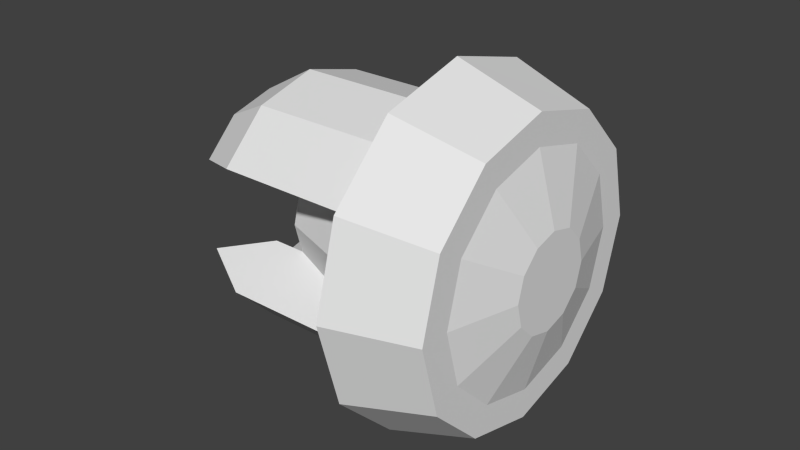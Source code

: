 # Source: hw_navunit.blend  (saved by Blender 2.79.0; exported with 4.5.12 LTS)
import bpy
from mathutils import Matrix  # noqa: F401  (used for matrix-valued properties, if any)

bpy.ops.wm.read_factory_settings(use_empty=True)
scene = bpy.context.scene
scene.name = 'Scene'

# ---- collections
col_collection_1 = bpy.data.collections.new('Collection 1'); scene.collection.children.link(col_collection_1)

# ---- world
world_world = bpy.data.worlds.new('World'); scene.world = world_world
world_world.color = (0.05088, 0.05088, 0.05088)
world_world.use_sun_shadow = False
world_world.sun_shadow_jitter_overblur = 0.0
world_world.cycles.sampling_method = 'NONE'
world_world.cycles.sample_map_resolution = 256

# ---- meshes
me_cylinder_001 = bpy.data.meshes.new('Cylinder.001')
me_cylinder_001.from_pydata([(0.02194, 0.05541, 0.04487), (0.04869, 0.04671, 0.04487), (0.02194, 0.04795, 0.01704), (0.04869, 0.04042, 0.02139), (0.02194, 0.02758, -0.003331), (0.04869, 0.02323, 0.0042), (0.02194, -0.0002557, -0.01079), (0.04869, -0.0002557, -0.002092), (0.02194, -0.02809, -0.003331), (0.04869, -0.02374, 0.0042), (0.02194, -0.04846, 0.01704), (0.04869, -0.04093, 0.02139), (0.02194, -0.05592, 0.04487), (0.04869, -0.04722, 0.04487), (0.02194, -0.04846, 0.0727), (0.04869, -0.04093, 0.06836), (0.02194, -0.02809, 0.09308), (0.04869, -0.02374, 0.08555), (0.02194, -0.0002557, 0.1005), (0.04869, -0.0002557, 0.09184), (0.02194, 0.02758, 0.09308), (0.04869, 0.02323, 0.08555), (0.02194, 0.04795, 0.0727), (0.04869, 0.04042, 0.06836), (0.04869, 0.03703, 0.04487), (0.04869, 0.03203, 0.02623), (0.04869, 0.01839, 0.01258), (0.04869, -0.0002557, 0.00759), (0.04869, -0.0189, 0.01258), (0.04869, -0.03254, 0.02623), (0.04869, -0.03754, 0.04487), (0.04869, -0.03254, 0.06351), (0.04869, -0.0189, 0.07716), (0.04869, -0.0002557, 0.08216), (0.04869, 0.01839, 0.07716), (0.04869, 0.03203, 0.06351), (0.05476, 0.01509, 0.04487), (0.05476, 0.01303, 0.0372), (0.05476, 0.007415, 0.03159), (0.05476, -0.0002557, 0.02953), (0.05476, -0.007927, 0.03159), (0.05476, -0.01354, 0.0372), (0.05476, -0.0156, 0.04487), (0.05476, -0.01354, 0.05254), (0.05476, -0.007927, 0.05816), (0.05476, -0.0002557, 0.06021), (0.05476, 0.007415, 0.05816), (0.05476, 0.01303, 0.05254), (0.01211, 0.03986, 0.04487), (0.01211, 0.03449, 0.02481), (0.01211, 0.0198, 0.01013), (0.01211, -0.0002557, 0.004756), (0.01211, -0.02031, 0.01013), (0.01211, -0.035, 0.02481), (0.01211, -0.04037, 0.04487), (0.01211, -0.035, 0.06493), (0.01211, -0.02031, 0.07961), (0.01211, -0.0002557, 0.08499), (0.01211, 0.0198, 0.07961), (0.01211, 0.03449, 0.06493), (-0.02101, 0.01949, 0.04487), (-0.02101, 0.01685, 0.035), (-0.02101, 0.009618, 0.02777), (-0.02101, -0.0002557, 0.02513), (-0.02101, -0.01013, 0.02777), (-0.02101, -0.01736, 0.035), (-0.02101, -0.02, 0.04487), (-0.02101, -0.01736, 0.05475), (-0.02101, -0.01013, 0.06197), (-0.02101, -0.0002557, 0.06462), (-0.02101, 0.009618, 0.06197), (-0.02101, 0.01685, 0.05475), (-0.03182, 0.03449, 0.02481), (-0.03182, 0.0198, 0.01013), (-0.03182, -0.0002557, 0.004756), (-0.03182, -0.02031, 0.01013), (-0.03182, -0.035, 0.02481), (-0.03182, -0.035, 0.06493), (-0.03182, -0.02031, 0.07961), (-0.03182, -0.0002557, 0.08499), (-0.03182, 0.0198, 0.07961), (-0.03182, 0.03449, 0.06493), (-0.03182, 0.01685, 0.035), (-0.03182, 0.009618, 0.02777), (-0.03182, -0.0002557, 0.02513), (-0.03182, -0.01013, 0.02777), (-0.03182, -0.01736, 0.035), (-0.03182, -0.01736, 0.05475), (-0.03182, -0.01013, 0.06197), (-0.03182, -0.0002557, 0.06462), (-0.03182, 0.009618, 0.06197), (-0.03182, 0.01685, 0.05475), (0.007548, 0.02567, 0.05984), (0.007548, 0.02968, 0.04487), (0.007548, -0.02618, 0.05984), (0.007548, -0.03019, 0.04487), (0.007548, -0.02618, 0.02991), (0.007548, 0.02567, 0.02991), (-0.04955, 0.02567, 0.05984), (-0.04955, 0.01471, 0.07079), (-0.04955, -0.0002557, 0.0748), (-0.04955, -0.01522, 0.07079), (-0.04955, -0.02618, 0.05984), (-0.04955, -0.02618, 0.02991), (-0.04955, -0.01522, 0.01895), (-0.04955, -0.0002557, 0.01494), (-0.04955, 0.01471, 0.01895), (-0.04955, 0.02567, 0.02991)], [], [(0, 1, 3, 2), (2, 3, 5, 4), (4, 5, 7, 6), (6, 7, 9, 8), (8, 9, 11, 10), (10, 11, 13, 12), (12, 13, 15, 14), (14, 15, 17, 16), (16, 17, 19, 18), (18, 19, 21, 20), (22, 23, 1, 0), (20, 21, 23, 22), (22, 0, 48, 59), (1, 23, 35, 24), (23, 21, 34, 35), (21, 19, 33, 34), (19, 17, 32, 33), (17, 15, 31, 32), (15, 13, 30, 31), (13, 11, 29, 30), (11, 9, 28, 29), (9, 7, 27, 28), (7, 5, 26, 27), (5, 3, 25, 26), (3, 1, 24, 25), (24, 35, 47, 36), (35, 34, 46, 47), (34, 33, 45, 46), (33, 32, 44, 45), (32, 31, 43, 44), (31, 30, 42, 43), (30, 29, 41, 42), (29, 28, 40, 41), (28, 27, 39, 40), (27, 26, 38, 39), (26, 25, 37, 38), (25, 24, 36, 37), (37, 36, 47, 46, 45, 44, 43, 42, 41, 40, 39, 38), (20, 22, 59, 58), (18, 20, 58, 57), (16, 18, 57, 56), (14, 16, 56, 55), (12, 14, 55, 54), (10, 12, 54, 53), (8, 10, 53, 52), (6, 8, 52, 51), (4, 6, 51, 50), (2, 4, 50, 49), (0, 2, 49, 48), (92, 93, 60, 71), (65, 64, 85, 86), (56, 57, 79, 78), (94, 55, 77, 102), (69, 68, 88, 89), (95, 94, 67, 66), (96, 95, 66, 65), (58, 59, 81, 80), (96, 65, 86, 103), (71, 70, 90, 91), (49, 50, 73, 72), (93, 97, 61, 60), (60, 61, 62, 63, 64, 65, 66, 67, 68, 69, 70, 71), (99, 98, 91, 90), (100, 99, 90, 89), (101, 100, 89, 88), (102, 101, 88, 87), (104, 103, 86, 85), (105, 104, 85, 84), (106, 105, 84, 83), (107, 106, 83, 82), (52, 53, 76, 75), (63, 62, 83, 84), (50, 51, 74, 73), (70, 69, 89, 90), (57, 58, 80, 79), (68, 67, 87, 88), (55, 56, 78, 77), (64, 63, 84, 85), (97, 49, 72, 107), (92, 71, 91, 98), (51, 52, 75, 74), (62, 61, 82, 83), (59, 48, 93, 92), (67, 94, 102, 87), (54, 55, 94, 95), (53, 54, 95, 96), (53, 96, 103, 76), (48, 49, 97, 93), (80, 81, 98, 99), (79, 80, 99, 100), (78, 79, 100, 101), (77, 78, 101, 102), (75, 76, 103, 104), (74, 75, 104, 105), (73, 74, 105, 106), (72, 73, 106, 107), (61, 97, 107, 82), (59, 92, 98, 81)])
_uv = me_cylinder_001.uv_layers.new(name='UVMap')
_uv.uv.foreach_set('vector', [0.7156, 0.8599, 0.6992, 0.8599, 0.6873, 0.8155, 0.7015, 0.8073, 0.7015, 0.8073, 0.6873, 0.8155, 0.6548, 0.783, 0.663, 0.7688, 0.663, 0.7688, 0.6548, 0.783, 0.6104, 0.7711, 0.6104, 0.7547, 0.6104, 0.7547, 0.6104, 0.7711, 0.566, 0.783, 0.5578, 0.7688, 0.5578, 0.7688, 0.566, 0.783, 0.5335, 0.8155, 0.5192, 0.8073, 0.5192, 0.8073, 0.5335, 0.8155, 0.5216, 0.8599, 0.5051, 0.8599, 0.5051, 0.8599, 0.5216, 0.8599, 0.5335, 0.9043, 0.5192, 0.9125, 0.5192, 0.9125, 0.5335, 0.9043, 0.566, 0.9368, 0.5578, 0.951, 0.5578, 0.951, 0.566, 0.9368, 0.6104, 0.9487, 0.6104, 0.9651, 0.6104, 0.9651, 0.6104, 0.9487, 0.6548, 0.9368, 0.663, 0.951, 0.7015, 0.9125, 0.6873, 0.9043, 0.6992, 0.8599, 0.7156, 0.8599, 0.663, 0.951, 0.6548, 0.9368, 0.6873, 0.9043, 0.7015, 0.9125, 0.7423, 0.2304, 0.7456, 0.2179, 0.7386, 0.2179, 0.7362, 0.2269, 0.9175, 0.6098, 0.9056, 0.654, 0.8898, 0.6449, 0.8992, 0.6098, 0.9056, 0.654, 0.8733, 0.6864, 0.8642, 0.6706, 0.8898, 0.6449, 0.8733, 0.6864, 0.8291, 0.6982, 0.8291, 0.68, 0.8642, 0.6706, 0.8291, 0.6982, 0.7849, 0.6864, 0.794, 0.6706, 0.8291, 0.68, 0.7849, 0.6864, 0.7526, 0.654, 0.7683, 0.6449, 0.794, 0.6706, 0.7526, 0.654, 0.7407, 0.6098, 0.7589, 0.6098, 0.7683, 0.6449, 0.7407, 0.6098, 0.7526, 0.5656, 0.7683, 0.5747, 0.7589, 0.6098, 0.7526, 0.5656, 0.7849, 0.5332, 0.794, 0.549, 0.7683, 0.5747, 0.7849, 0.5332, 0.8291, 0.5214, 0.8291, 0.5396, 0.794, 0.549, 0.8291, 0.5214, 0.8733, 0.5332, 0.8642, 0.549, 0.8291, 0.5396, 0.8733, 0.5332, 0.9056, 0.5656, 0.8898, 0.5747, 0.8642, 0.549, 0.9056, 0.5656, 0.9175, 0.6098, 0.8992, 0.6098, 0.8898, 0.5747, 0.4267, 0.7207, 0.4155, 0.7624, 0.373, 0.7378, 0.3776, 0.7207, 0.4155, 0.7624, 0.385, 0.7929, 0.3604, 0.7504, 0.373, 0.7378, 0.385, 0.7929, 0.3433, 0.8041, 0.3433, 0.755, 0.3604, 0.7504, 0.3433, 0.8041, 0.3016, 0.7929, 0.3261, 0.7504, 0.3433, 0.755, 0.3016, 0.7929, 0.271, 0.7624, 0.3135, 0.7378, 0.3261, 0.7504, 0.271, 0.7624, 0.2598, 0.7207, 0.3089, 0.7207, 0.3135, 0.7378, 0.2598, 0.7207, 0.271, 0.679, 0.3135, 0.7035, 0.3089, 0.7207, 0.271, 0.679, 0.3016, 0.6484, 0.3261, 0.691, 0.3135, 0.7035, 0.3016, 0.6484, 0.3433, 0.6373, 0.3433, 0.6864, 0.3261, 0.691, 0.3433, 0.6373, 0.385, 0.6484, 0.3604, 0.691, 0.3433, 0.6864, 0.385, 0.6484, 0.4155, 0.679, 0.373, 0.7035, 0.3604, 0.691, 0.4155, 0.679, 0.4267, 0.7207, 0.3776, 0.7207, 0.373, 0.7035, 0.373, 0.7035, 0.3776, 0.7207, 0.373, 0.7378, 0.3604, 0.7504, 0.3433, 0.755, 0.3261, 0.7504, 0.3135, 0.7378, 0.3089, 0.7207, 0.3135, 0.7035, 0.3261, 0.691, 0.3433, 0.6864, 0.3604, 0.691, 0.7331, 0.2396, 0.7423, 0.2304, 0.7362, 0.2269, 0.7296, 0.2335, 0.7206, 0.2429, 0.7331, 0.2396, 0.7296, 0.2335, 0.7206, 0.2359, 0.7081, 0.2396, 0.7206, 0.2429, 0.7206, 0.2359, 0.7116, 0.2335, 0.6989, 0.2304, 0.7081, 0.2396, 0.7116, 0.2335, 0.7049, 0.2269, 0.6955, 0.2179, 0.6989, 0.2304, 0.7049, 0.2269, 0.7025, 0.2179, 0.6989, 0.2054, 0.6955, 0.2179, 0.7025, 0.2179, 0.7049, 0.2089, 0.7081, 0.1962, 0.6989, 0.2054, 0.7049, 0.2089, 0.7116, 0.2023, 0.7206, 0.1929, 0.7081, 0.1962, 0.7116, 0.2023, 0.7206, 0.1998, 0.7331, 0.1962, 0.7206, 0.1929, 0.7206, 0.1998, 0.7296, 0.2023, 0.7423, 0.2054, 0.7331, 0.1962, 0.7296, 0.2023, 0.7362, 0.2089, 0.7456, 0.2179, 0.7423, 0.2054, 0.7362, 0.2089, 0.7386, 0.2179, 0.67, 0.1739, 0.67, 0.1555, 0.6472, 0.1555, 0.6472, 0.1677, 0.1129, 0.009072, 0.1129, 0.04518, 0.0466, 0.04518, 0.0466, 0.009072, 0.6791, 0.2678, 0.6791, 0.2828, 0.6365, 0.2828, 0.6365, 0.2678, 0.2994, 0.1135, 0.3129, 0.1467, 0.1829, 0.1467, 0.1304, 0.1135, 0.1125, 0.09451, 0.1125, 0.04755, 0.04799, 0.04755, 0.04799, 0.09451, 0.6671, 0.2815, 0.6671, 0.2999, 0.6442, 0.2936, 0.6442, 0.2815, 0.6671, 0.263, 0.6671, 0.2815, 0.6442, 0.2815, 0.6442, 0.2693, 0.6791, 0.2977, 0.6791, 0.3086, 0.6365, 0.3086, 0.6365, 0.2977, 0.3001, 0.04122, 0.2156, 0.0744, 0.1836, 0.0744, 0.1311, 0.04122, 0.1125, 0.1758, 0.1125, 0.1415, 0.04799, 0.1415, 0.04799, 0.1758, 0.6791, 0.3086, 0.6791, 0.2977, 0.6365, 0.2977, 0.6365, 0.3086, 0.67, 0.1555, 0.67, 0.1371, 0.6472, 0.1433, 0.6472, 0.1555, 0.8274, 0.7532, 0.7821, 0.7654, 0.749, 0.7985, 0.7369, 0.8437, 0.749, 0.889, 0.7821, 0.9221, 0.8274, 0.9343, 0.8726, 0.9221, 0.9057, 0.889, 0.9179, 0.8437, 0.9057, 0.7985, 0.8726, 0.7654, 0.01584, 0.1333, 0.01584, 0.1656, 0.03868, 0.1396, 0.03868, 0.1183, 0.01584, 0.08916, 0.01584, 0.1333, 0.03868, 0.1183, 0.03868, 0.08916, 0.01584, 0.04504, 0.01584, 0.08916, 0.03868, 0.08916, 0.03868, 0.06006, 0.01584, 0.01275, 0.01584, 0.04504, 0.03868, 0.06006, 0.03868, 0.03875, 0.0157, 0.05254, 0.0157, 0.02307, 0.03854, 0.04679, 0.03854, 0.06623, 0.0157, 0.09279, 0.0157, 0.05254, 0.03854, 0.06623, 0.03854, 0.09279, 0.0157, 0.133, 0.0157, 0.09279, 0.03854, 0.09279, 0.03854, 0.1193, 0.0157, 0.1625, 0.0157, 0.133, 0.03854, 0.1193, 0.03854, 0.1388, 0.6791, 0.2678, 0.6791, 0.2569, 0.6365, 0.2569, 0.6365, 0.2678, 0.1129, 0.09451, 0.1129, 0.1438, 0.0466, 0.1438, 0.0466, 0.09451, 0.6791, 0.2977, 0.6791, 0.2828, 0.6365, 0.2828, 0.6365, 0.2977, 0.1125, 0.1415, 0.1125, 0.09451, 0.04799, 0.09451, 0.04799, 0.1415, 0.6791, 0.2828, 0.6791, 0.2977, 0.6365, 0.2977, 0.6365, 0.2828, 0.1125, 0.04755, 0.1125, 0.01317, 0.04799, 0.01317, 0.04799, 0.04755, 0.6791, 0.2569, 0.6791, 0.2678, 0.6365, 0.2678, 0.6365, 0.2569, 0.1129, 0.04518, 0.1129, 0.09451, 0.0466, 0.09451, 0.0466, 0.04518, 0.3001, 0.04122, 0.3136, 0.008049, 0.1836, 0.008049, 0.1311, 0.04122, 0.2994, 0.1135, 0.2149, 0.08031, 0.1829, 0.08031, 0.1304, 0.1135, 0.6791, 0.2828, 0.6791, 0.2678, 0.6365, 0.2678, 0.6365, 0.2828, 0.1129, 0.1438, 0.1129, 0.1799, 0.0466, 0.1799, 0.0466, 0.1438, 0.7345, 0.2421, 0.7345, 0.2451, 0.7312, 0.2394, 0.7312, 0.2372, 0.2149, 0.08031, 0.2994, 0.1135, 0.1304, 0.1135, 0.1829, 0.08031, 0.7352, 0.219, 0.7352, 0.2437, 0.7316, 0.2374, 0.7316, 0.219, 0.7352, 0.1943, 0.7352, 0.219, 0.7316, 0.219, 0.7316, 0.2005, 0.3136, 0.008049, 0.3001, 0.04122, 0.1311, 0.04122, 0.1836, 0.008049, 0.7345, 0.2451, 0.7345, 0.2421, 0.7312, 0.2372, 0.7312, 0.2394, 0.671, 0.2368, 0.671, 0.2481, 0.6531, 0.2413, 0.6531, 0.2328, 0.671, 0.2212, 0.671, 0.2368, 0.6531, 0.2328, 0.6531, 0.2212, 0.671, 0.2057, 0.671, 0.2212, 0.6531, 0.2212, 0.6531, 0.2097, 0.671, 0.1944, 0.671, 0.2057, 0.6531, 0.2097, 0.6531, 0.2012, 0.671, 0.2057, 0.671, 0.1944, 0.6531, 0.2012, 0.6531, 0.2097, 0.671, 0.2212, 0.671, 0.2057, 0.6531, 0.2097, 0.6531, 0.2212, 0.671, 0.2368, 0.671, 0.2212, 0.6531, 0.2212, 0.6531, 0.2328, 0.671, 0.2481, 0.671, 0.2368, 0.6531, 0.2328, 0.6531, 0.2413, 0.2156, 0.0744, 0.3001, 0.04122, 0.1311, 0.04122, 0.1836, 0.0744, 0.3129, 0.1467, 0.2994, 0.1135, 0.1304, 0.1135, 0.1829, 0.1467])
me_cylinder_001.use_remesh_preserve_volume = False
me_cylinder_001.use_remesh_preserve_attributes = False
me_cylinder_001.use_mirror_vertex_groups = False
me_cylinder_001.update()

# ---- objects
ob_hw_navunit_mesh = bpy.data.objects.new('hw_navunit_mesh', me_cylinder_001)

# ---- transforms, parenting, visibility, modifiers, constraints
ob_hw_navunit_mesh.location = (0.0, 0.0, 0.0)
ob_hw_navunit_mesh.lineart.crease_threshold = 0.0

# ---- collection membership
col_collection_1.objects.link(ob_hw_navunit_mesh)

# ---- scene / render settings (as saved in the file)
scene.frame_start = 1; scene.frame_end = 2; scene.frame_set(1)
scene.render.engine = 'BLENDER_EEVEE_NEXT'
scene.render.resolution_percentage = 50
scene.render.dither_intensity = 0.0
scene.cycles.use_denoising = False
scene.cycles.samples = 10
scene.cycles.sampling_pattern = 'TABULATED_SOBOL'
scene.cycles.light_sampling_threshold = 0.0
scene.cycles.use_adaptive_sampling = False
scene.cycles.use_light_tree = False
scene.cycles.blur_glossy = 0.0
scene.cycles.pixel_filter_type = 'GAUSSIAN'
scene.cycles.sample_clamp_indirect = 0.0
scene.view_settings.view_transform = 'Standard'
bpy.context.view_layer.update()

# ---- added for rendering (the .blend has no active camera and no usable light): camera, sun
cam_auto = bpy.data.cameras.new('AutoCamera')
cam_auto.lens = 50.0
cam_auto.sensor_width = 36.0
cam_auto.clip_end = 1000.0
ob_auto_camera = bpy.data.objects.new('AutoCamera', cam_auto)
scene.collection.objects.link(ob_auto_camera)
ob_auto_camera.location = (0.18765, -0.22231, 0.192909)
ob_auto_camera.rotation_euler = (1.09748, -7.21219e-08, 0.694738)
scene.camera = ob_auto_camera
light_auto_sun = bpy.data.lights.new('AutoSun', 'SUN')
light_auto_sun.energy = 3.0
light_auto_sun.angle = 0.0523599
ob_auto_sun = bpy.data.objects.new('AutoSun', light_auto_sun)
scene.collection.objects.link(ob_auto_sun)
ob_auto_sun.rotation_euler = (0.872665, 0.174533, 0.523599)
bpy.context.view_layer.update()
